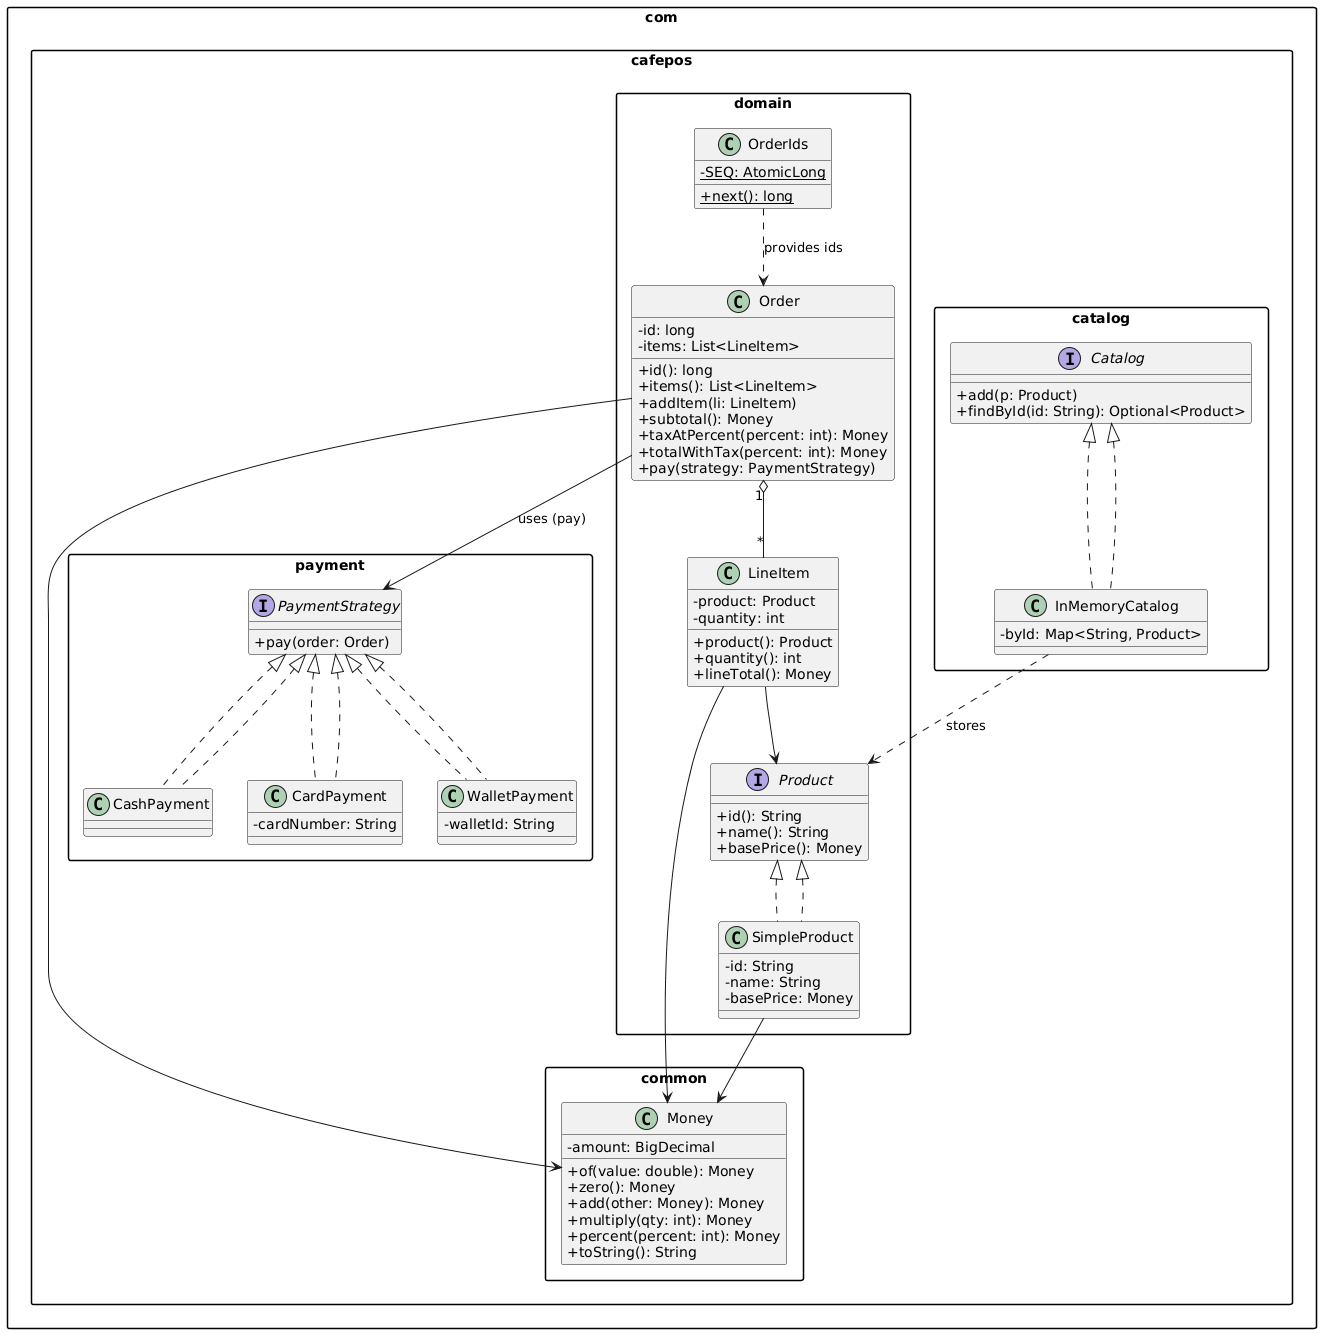

The diagram above was rendered by PlantUML. Its source (embedded in the PNG):
@startuml
skinparam packageStyle rectangle
skinparam classAttributeIconSize 0

package "com.cafepos.common" {
  class Money {
    - amount: BigDecimal
    + of(value: double): Money
    + zero(): Money
    + add(other: Money): Money
    + multiply(qty: int): Money
    + percent(percent: int): Money
    + toString(): String
  }
}

package "com.cafepos.domain" {
  interface Product {
    + id(): String
    + name(): String
    + basePrice(): Money
  }

  class SimpleProduct implements Product {
    - id: String
    - name: String
    - basePrice: Money
  }

  class LineItem {
    - product: Product
    - quantity: int
    + product(): Product
    + quantity(): int
    + lineTotal(): Money
  }

  class Order {
    - id: long
    - items: List<LineItem>
    + id(): long
    + items(): List<LineItem>
    + addItem(li: LineItem)
    + subtotal(): Money
    + taxAtPercent(percent: int): Money
    + totalWithTax(percent: int): Money
    + pay(strategy: PaymentStrategy)
  }

  class OrderIds {
    {static} - SEQ: AtomicLong
    {static} + next(): long
  }
}

package "com.cafepos.catalog" {
  interface Catalog {
    + add(p: Product)
    + findById(id: String): Optional<Product>
  }

  class InMemoryCatalog implements Catalog {
    - byId: Map<String, Product>
  }
}

package "com.cafepos.payment" {
  interface PaymentStrategy {
    + pay(order: Order)
  }

  class CashPayment implements PaymentStrategy
  class CardPayment implements PaymentStrategy {
    - cardNumber: String
  }
  class WalletPayment implements PaymentStrategy {
    - walletId: String
  }
}

' ===== Relationships =====

' Domain core
Order "1" o-- "*" LineItem
LineItem --> Product
SimpleProduct --> Money
LineItem --> Money
Order --> Money
OrderIds ..> Order : provides ids

' Catalog
Catalog <|.. InMemoryCatalog
InMemoryCatalog ..> Product : stores

' Payment (Strategy)
PaymentStrategy <|.. CashPayment
PaymentStrategy <|.. CardPayment
PaymentStrategy <|.. WalletPayment
Order --> PaymentStrategy : uses (pay)

' Product interface
Product <|.. SimpleProduct
@enduml